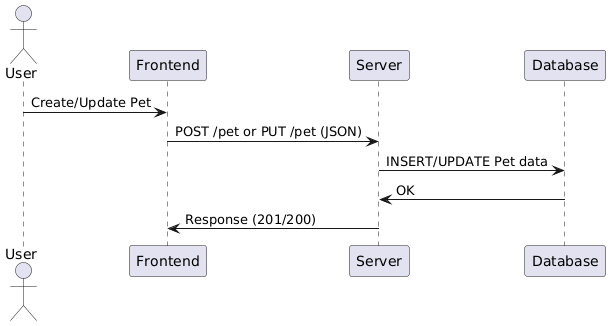

The diagram above was rendered by PlantUML. Its source (embedded in the PNG):
@startuml
actor User
User -> Frontend: Create/Update Pet
Frontend -> Server: POST /pet or PUT /pet (JSON)
Server -> Database: INSERT/UPDATE Pet data
Database -> Server: OK
Server -> Frontend: Response (201/200)
@enduml